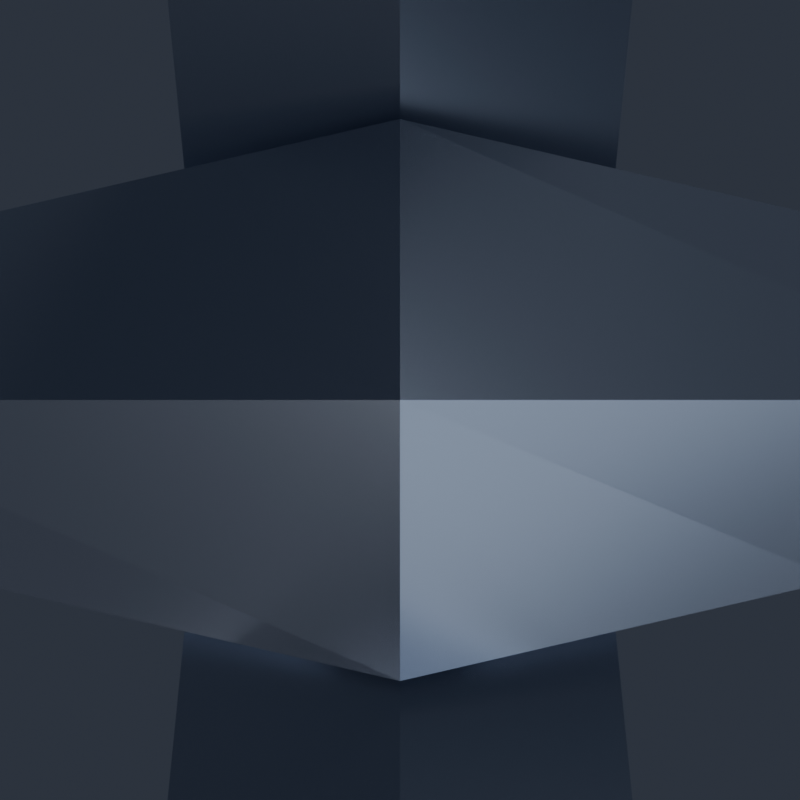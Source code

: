 # Source: MiniTsuba.blend  (saved by Blender 5.2.45; exported with 4.5.12 LTS)
import bpy
from mathutils import Matrix  # noqa: F401  (used for matrix-valued properties, if any)

bpy.ops.wm.read_factory_settings(use_empty=True)
scene = bpy.context.scene
scene.name = 'Scene'

# ---- collections
col_minitsuba = bpy.data.collections.new('MiniTsuba'); scene.collection.children.link(col_minitsuba)
col_renderrig = bpy.data.collections.new('RenderRig'); scene.collection.children.link(col_renderrig)

# ---- materials (node trees are filled in below, after node groups)
mat_hilt_steel = bpy.data.materials.new('Hilt_Steel')
mat_hilt_dark = bpy.data.materials.new('Hilt_Dark')
mat_hilt_neon = bpy.data.materials.new('Hilt_Neon')

# ---- material node trees
mat_hilt_steel.use_nodes = True; mat_hilt_steel.node_tree.nodes.clear()
_N = mat_hilt_steel.node_tree.nodes; _L = mat_hilt_steel.node_tree.links
n0 = _N.new('ShaderNodeBsdfPrincipled'); n0.name = 'Principled BSDF'; n0.location = (-200, 100)
n0.inputs[0].default_value = (0.3813, 0.4342, 0.5395, 1.0)
n0.inputs[1].default_value = 0.9
n0.inputs[2].default_value = 0.26
n0.inputs[10].default_value = 0.005
n0.inputs[13].default_value = 0.55
n0.inputs[27].default_value = (0.3813, 0.4342, 0.5395, 1.0)
n1 = _N.new('ShaderNodeOutputMaterial'); n1.name = 'Material Output'; n1.location = (200, 100)
_L.new(n0.outputs[0], n1.inputs[0])
n1.is_active_output = True
mat_hilt_dark.use_nodes = True; mat_hilt_dark.node_tree.nodes.clear()
_N = mat_hilt_dark.node_tree.nodes; _L = mat_hilt_dark.node_tree.links
n0 = _N.new('ShaderNodeBsdfPrincipled'); n0.name = 'Principled BSDF'; n0.location = (-200, 100)
n0.inputs[0].default_value = (0.02519, 0.0331, 0.05781, 1.0)
n0.inputs[2].default_value = 0.42
n0.inputs[10].default_value = 0.005
n0.inputs[13].default_value = 0.38
n0.inputs[27].default_value = (0.02519, 0.0331, 0.05781, 1.0)
n1 = _N.new('ShaderNodeOutputMaterial'); n1.name = 'Material Output'; n1.location = (200, 100)
_L.new(n0.outputs[0], n1.inputs[0])
n1.is_active_output = True
mat_hilt_neon.use_nodes = True; mat_hilt_neon.node_tree.nodes.clear()
_N = mat_hilt_neon.node_tree.nodes; _L = mat_hilt_neon.node_tree.links
n0 = _N.new('ShaderNodeBsdfPrincipled'); n0.name = 'Principled BSDF'; n0.location = (-200, 100)
n0.inputs[0].default_value = (0.0648, 0.6867, 1.0, 1.0)
n0.inputs[2].default_value = 0.2
n0.inputs[10].default_value = 0.005
n0.inputs[13].default_value = 0.38
n0.inputs[27].default_value = (0.0648, 0.6867, 1.0, 1.0)
n0.inputs[28].default_value = 3.2
n1 = _N.new('ShaderNodeOutputMaterial'); n1.name = 'Material Output'; n1.location = (200, 100)
_L.new(n0.outputs[0], n1.inputs[0])
n1.is_active_output = True

# ---- world
world_charmstudioworld = bpy.data.worlds.new('CharmStudioWorld'); scene.world = world_charmstudioworld
world_charmstudioworld.use_nodes = True; world_charmstudioworld.node_tree.nodes.clear()
_N = world_charmstudioworld.node_tree.nodes; _L = world_charmstudioworld.node_tree.links
n0 = _N.new('ShaderNodeBackground'); n0.name = 'Background'; n0.location = (-200, 100)
n0.inputs[0].default_value = (0.028, 0.034, 0.048, 1.0)
n0.inputs[1].default_value = 1.15
n1 = _N.new('ShaderNodeOutputWorld'); n1.name = 'World Output'; n1.location = (200, 100)
_L.new(n0.outputs[0], n1.inputs[0])
n1.is_active_output = True

# ---- cameras
cam_reviewcam = bpy.data.cameras.new('ReviewCam')
cam_reviewcam.clip_start = 0.01
cam_reviewcam.clip_end = 50.0

# ---- lights
light_keylight = bpy.data.lights.new('KeyLight', 'AREA')
light_keylight.color = (1.0, 0.98, 0.95)
light_keylight.energy = 6.4
light_keylight.size = 0.85
light_filllight = bpy.data.lights.new('FillLight', 'AREA')
light_filllight.color = (0.82, 0.9, 1.0)
light_filllight.energy = 3.0
light_filllight.size = 1.1
light_rimlight = bpy.data.lights.new('RimLight', 'AREA')
light_rimlight.color = (0.92, 0.96, 1.0)
light_rimlight.energy = 5.5
light_rimlight.size = 0.75
light_underbounce = bpy.data.lights.new('UnderBounce', 'AREA')
light_underbounce.color = (0.88, 0.91, 1.0)
light_underbounce.energy = 1.5
light_underbounce.size = 0.9

# ---- meshes
me_minitsuba_chain_mesh = bpy.data.meshes.new('MiniTsuba_Chain_Mesh')
me_minitsuba_chain_mesh.from_pydata([(0.0, 0.02332, -0.006536), (-0.006928, 0.01732, -0.01), (0.0, 0.01132, -0.01346), (0.006928, 0.01732, -0.01), (0.006928, 1.225e-18, 0.0), (0.0, 1.225e-18, 0.006928), (-0.006928, 1.225e-18, 0.0), (0.0, 1.225e-18, -0.006928), (0.0, -0.01132, -0.01346), (0.006928, -0.01732, -0.01), (0.0, -0.02332, -0.006536), (-0.006928, -0.01732, -0.01), (0.0, -0.01132, -0.02654), (0.006928, -0.01732, -0.03), (0.0, -0.02332, -0.03346), (-0.006928, -0.01732, -0.03), (0.006928, -3.674e-18, -0.04), (0.0, -3.674e-18, -0.04693), (-0.006928, -3.674e-18, -0.04), (0.0, -3.674e-18, -0.03307), (0.0, 0.02332, -0.03346), (-0.006928, 0.01732, -0.03), (0.0, 0.01132, -0.02654), (0.006928, 0.01732, -0.03), (0.0, 0.006829, -0.027), (0.0, 0.0, -0.02017), (0.0, -0.006829, -0.027), (0.0, 0.0, -0.03383), (0.015, 0.006163, -0.03804), (0.0205, 0.0, -0.03526), (0.015, -0.006163, -0.03804), (0.0095, 0.0, -0.04082), (0.015, 0.006163, -0.06196), (0.0205, 0.0, -0.06474), (0.015, -0.006163, -0.06196), (0.0095, 0.0, -0.05918), (0.0, 0.006829, -0.073), (0.0, 0.0, -0.07983), (0.0, -0.006829, -0.073), (0.0, 0.0, -0.06617), (-0.015, 0.006163, -0.06196), (-0.0205, 0.0, -0.06474), (-0.015, -0.006163, -0.06196), (-0.0095, 0.0, -0.05918), (-0.015, 0.006163, -0.03804), (-0.0205, 0.0, -0.03526), (-0.015, -0.006163, -0.03804), (-0.0095, 0.0, -0.04082), (0.006829, 0.0, -0.06), (0.0, 0.0, -0.06683), (-0.006829, 0.0, -0.06), (0.0, 0.0, -0.05317), (0.0, 0.0205, -0.06826), (0.006163, 0.015, -0.07104), (0.0, 0.0095, -0.07382), (-0.006163, 0.015, -0.07104), (0.0, 0.0205, -0.09774), (0.006163, 0.015, -0.09496), (0.0, 0.0095, -0.09218), (-0.006163, 0.015, -0.09496), (0.006829, 0.0, -0.106), (0.0, 0.0, -0.09917), (-0.006829, 0.0, -0.106), (0.0, 0.0, -0.1128), (0.0, -0.0095, -0.09218), (-0.006163, -0.015, -0.09496), (0.0, -0.0205, -0.09774), (0.006163, -0.015, -0.09496), (0.0, -0.0095, -0.07382), (-0.006163, -0.015, -0.07104), (0.0, -0.0205, -0.06826), (0.006163, -0.015, -0.07104)], [], [(0, 1, 5, 4), (1, 2, 6, 5), (2, 3, 7, 6), (3, 0, 4, 7), (4, 5, 9, 8), (5, 6, 10, 9), (6, 7, 11, 10), (7, 4, 8, 11), (8, 9, 13, 12), (9, 10, 14, 13), (10, 11, 15, 14), (11, 8, 12, 15), (12, 13, 17, 16), (13, 14, 18, 17), (14, 15, 19, 18), (15, 12, 16, 19), (16, 17, 21, 20), (17, 18, 22, 21), (18, 19, 23, 22), (19, 16, 20, 23), (20, 21, 1, 0), (21, 22, 2, 1), (22, 23, 3, 2), (23, 20, 0, 3), (24, 25, 29, 28), (25, 26, 30, 29), (26, 27, 31, 30), (27, 24, 28, 31), (28, 29, 33, 32), (29, 30, 34, 33), (30, 31, 35, 34), (31, 28, 32, 35), (32, 33, 37, 36), (33, 34, 38, 37), (34, 35, 39, 38), (35, 32, 36, 39), (36, 37, 41, 40), (37, 38, 42, 41), (38, 39, 43, 42), (39, 36, 40, 43), (40, 41, 45, 44), (41, 42, 46, 45), (42, 43, 47, 46), (43, 40, 44, 47), (44, 45, 25, 24), (45, 46, 26, 25), (46, 47, 27, 26), (47, 44, 24, 27), (48, 49, 53, 52), (49, 50, 54, 53), (50, 51, 55, 54), (51, 48, 52, 55), (52, 53, 57, 56), (53, 54, 58, 57), (54, 55, 59, 58), (55, 52, 56, 59), (56, 57, 61, 60), (57, 58, 62, 61), (58, 59, 63, 62), (59, 56, 60, 63), (60, 61, 65, 64), (61, 62, 66, 65), (62, 63, 67, 66), (63, 60, 64, 67), (64, 65, 69, 68), (65, 66, 70, 69), (66, 67, 71, 70), (67, 64, 68, 71), (68, 69, 49, 48), (69, 70, 50, 49), (70, 71, 51, 50), (71, 68, 48, 51)])
me_minitsuba_chain_mesh.materials.append(mat_hilt_steel)
me_minitsuba_chain_mesh.update()
me_minitsuba_body_mesh_001 = bpy.data.meshes.new('MiniTsuba_Body_Mesh.001')
me_minitsuba_body_mesh_001.from_pydata([(-0.018, -0.018, -0.158), (0.018, -0.018, -0.158), (0.024, -0.012, -0.158), (0.024, 0.012, -0.158), (0.018, 0.018, -0.158), (-0.018, 0.018, -0.158), (-0.024, 0.012, -0.158), (-0.024, -0.012, -0.158), (-0.013, -0.013, -0.124), (0.013, -0.013, -0.124), (0.017, -0.009, -0.124), (0.017, 0.009, -0.124), (0.013, 0.013, -0.124), (-0.013, 0.013, -0.124), (-0.017, 0.009, -0.124), (-0.017, -0.009, -0.124), (0.06282, 0.02602, -0.278), (0.02602, 0.06282, -0.278), (-0.02602, 0.06282, -0.278), (-0.06282, 0.02602, -0.278), (-0.06282, -0.02602, -0.278), (-0.02602, -0.06282, -0.278), (0.02602, -0.06282, -0.278), (0.06282, -0.02602, -0.278), (0.06837, 0.02832, -0.256), (0.02832, 0.06837, -0.256), (-0.02832, 0.06837, -0.256), (-0.06837, 0.02832, -0.256), (-0.06837, -0.02832, -0.256), (-0.02832, -0.06837, -0.256), (0.02832, -0.06837, -0.256), (0.06837, -0.02832, -0.256), (-0.0117, -0.01, -0.2901), (0.0117, -0.01, -0.2901), (0.0117, -0.01, -0.3343), (-0.0013, -0.01, -0.3564), (-0.0117, -0.01, -0.3408), (0.018, -0.005, -0.342), (-0.002, -0.005, -0.376), (-0.018, -0.005, -0.352), (0.018, 0.005, -0.342), (-0.002, 0.005, -0.376), (-0.018, 0.005, -0.352), (-0.0117, 0.01, -0.2901), (0.0117, 0.01, -0.2901), (0.0117, 0.01, -0.3343), (-0.0013, 0.01, -0.3564), (-0.0117, 0.01, -0.3408), (0.0, 0.006236, -0.094), (0.0, 0.0, -0.08776), (0.0, -0.006236, -0.094), (0.0, 0.0, -0.1002), (0.0145, 0.005903, -0.1036), (0.0197, 0.0, -0.1008), (0.0145, -0.005903, -0.1036), (0.0093, 0.0, -0.1064), (0.0197, 0.0, -0.1272), (0.0093, 0.0, -0.1216), (-0.0197, 0.0, -0.1272), (-0.0093, 0.0, -0.1216), (-0.0145, 0.005903, -0.1036), (-0.0197, 0.0, -0.1008), (-0.0145, -0.005903, -0.1036), (-0.0093, 0.0, -0.1064), (0.0174, 0.002607, -0.126), (0.0179, 0.0, -0.1284), (0.0174, -0.002607, -0.126), (0.01779, -0.0006036, -0.1279), (0.005685, 0.0, -0.124), (0.01376, -0.005058, -0.124), (0.01376, 0.005058, -0.124), (-0.01779, 0.0006036, -0.1279), (-0.0179, 0.0, -0.1284), (-0.0174, 0.002607, -0.126), (-0.0174, -0.002607, -0.126), (-0.005685, 0.0, -0.124), (-0.01376, -0.005058, -0.124), (-0.01376, 0.005058, -0.124), (-0.015, -0.016, -0.256), (-0.021, 0.01, -0.256), (-0.021, -0.01, -0.256), (-0.015, 0.016, -0.256), (0.015, 0.016, -0.256), (0.015, -0.016, -0.256), (0.021, -0.01, -0.256), (0.021, 0.01, -0.256), (-0.015, -0.016, -0.158), (0.015, -0.016, -0.158), (-0.01643, 0.006242, -0.278), (0.01643, 0.006242, -0.278), (-0.0145, -0.005903, -0.124), (-0.0145, 0.005903, -0.124), (-0.018, -0.005, -0.278), (-0.018, 0.005, -0.278), (-0.01643, -0.006242, -0.278), (0.018, -0.005, -0.278), (0.018, 0.005, -0.278), (0.01643, -0.006242, -0.278), (0.0145, -0.005903, -0.124), (0.017, -0.003065, -0.124), (-0.015, 0.016, -0.158), (0.015, 0.016, -0.158), (0.017, 0.003065, -0.124), (0.0145, 0.005903, -0.124), (-0.017, 0.003065, -0.124), (0.021, 0.01, -0.158), (0.0155, 0.0155, -0.158), (0.021, -0.01, -0.158), (-0.017, -0.003065, -0.124), (-0.021, -0.01, -0.158), (-0.021, 0.01, -0.158), (-0.0155, -0.0155, -0.158)], [], [(0, 7, 6, 5, 4, 106, 101, 100, 110, 109, 111), (4, 3, 2, 1, 0, 111, 86, 87, 107, 105, 106), (108, 15, 8, 9, 10, 99, 98, 69, 68, 70, 103, 102, 11, 12, 13, 14, 104, 91, 77, 75, 76, 90), (0, 1, 9, 8), (1, 2, 10, 9), (66, 99, 10, 2, 3, 11, 102, 64, 65, 67), (3, 4, 12, 11), (4, 5, 13, 12), (5, 6, 14, 13), (14, 6, 7, 15, 108, 74, 72, 71, 73, 104), (7, 0, 8, 15), (83, 87, 86, 78), (84, 107, 87, 83), (107, 84, 85, 105), (105, 85, 82, 101, 106), (82, 81, 100, 101), (81, 79, 110, 100), (79, 80, 109, 110), (80, 78, 86, 111, 109), (96, 16, 23, 22, 21, 20, 92, 94, 97, 95), (92, 20, 19, 18, 17, 16, 96, 89, 88, 93), (79, 27, 28, 29, 30, 31, 84, 83, 78, 80), (31, 24, 25, 26, 27, 79, 81, 82, 85, 84), (16, 17, 25, 24), (17, 18, 26, 25), (18, 19, 27, 26), (19, 20, 28, 27), (20, 21, 29, 28), (21, 22, 30, 29), (22, 23, 31, 30), (23, 16, 24, 31), (35, 34, 33, 32, 36), (43, 44, 45, 46, 47), (32, 33, 97, 94), (89, 44, 43, 88), (97, 33, 34, 37, 95), (95, 37, 40, 96), (40, 45, 44, 89, 96), (34, 35, 38, 37), (37, 38, 41, 40), (40, 41, 46, 45), (35, 36, 39, 38), (38, 39, 42, 41), (41, 42, 47, 46), (92, 39, 36, 32, 94), (93, 42, 39, 92), (43, 47, 42, 93, 88), (48, 49, 53, 52), (49, 50, 54, 53), (50, 51, 55, 54), (51, 48, 52, 55), (103, 52, 53, 56, 64, 102), (99, 66, 56, 53, 54, 98), (54, 55, 57, 69, 98), (57, 55, 52, 103, 70), (64, 56, 65), (66, 67, 56), (65, 56, 67), (69, 57, 68), (58, 71, 72), (58, 73, 71), (58, 72, 74), (68, 57, 70), (75, 77, 59), (73, 58, 61, 60, 91, 104), (90, 62, 61, 58, 74, 108), (76, 59, 63, 62, 90), (63, 59, 77, 91, 60), (60, 61, 49, 48), (61, 62, 50, 49), (62, 63, 51, 50), (63, 60, 48, 51), (59, 76, 75)])
me_minitsuba_body_mesh_001.polygons.foreach_set('material_index', [1, 1, 1, 1, 1, 1, 1, 1, 1, 1, 1, 0, 0, 0, 0, 0, 0, 0, 0, 1, 1, 1, 1, 1, 1, 1, 1, 1, 1, 1, 1, 1, 1, 1, 1, 1, 1, 1, 1, 1, 1, 1, 1, 1, 1, 1, 1, 1, 1, 1, 1, 1, 1, 1, 1, 1, 1, 1, 1, 1, 1, 1, 1, 1, 1, 1, 1, 1, 1, 1, 1, 1, 1])
me_minitsuba_body_mesh_001.materials.append(mat_hilt_dark)
me_minitsuba_body_mesh_001.materials.append(mat_hilt_steel)
me_minitsuba_body_mesh_001.update()
me_minitsuba_neon_mesh = bpy.data.meshes.new('MiniTsuba_Neon_Mesh')
me_minitsuba_neon_mesh.from_pydata([(0.012, -0.02, -0.178), (0.012, 0.02, -0.178), (7.348e-19, -0.02, -0.166), (7.348e-19, 0.02, -0.166), (-0.012, -0.02, -0.178), (-0.012, 0.02, -0.178), (-2.204e-18, -0.02, -0.19), (-2.204e-18, 0.02, -0.19), (0.012, -0.02, -0.206), (0.012, 0.02, -0.206), (7.348e-19, -0.02, -0.194), (7.348e-19, 0.02, -0.194), (-0.012, -0.02, -0.206), (-0.012, 0.02, -0.206), (-2.204e-18, -0.02, -0.218), (-2.204e-18, 0.02, -0.218), (0.012, -0.02, -0.234), (0.012, 0.02, -0.234), (7.348e-19, -0.02, -0.222), (7.348e-19, 0.02, -0.222), (-0.012, -0.02, -0.234), (-0.012, 0.02, -0.234), (-2.204e-18, -0.02, -0.246), (-2.204e-18, 0.02, -0.246)], [], [(6, 0, 2, 4), (1, 7, 5, 3), (0, 1, 3, 2), (2, 3, 5, 4), (4, 5, 7, 6), (6, 7, 1, 0), (14, 8, 10, 12), (9, 15, 13, 11), (8, 9, 11, 10), (10, 11, 13, 12), (12, 13, 15, 14), (14, 15, 9, 8), (22, 16, 18, 20), (17, 23, 21, 19), (16, 17, 19, 18), (18, 19, 21, 20), (20, 21, 23, 22), (22, 23, 17, 16)])
me_minitsuba_neon_mesh.materials.append(mat_hilt_neon)
me_minitsuba_neon_mesh.update()

# ---- objects
ob_minitsuba_chain = bpy.data.objects.new('MiniTsuba_Chain', me_minitsuba_chain_mesh)
ob_minitsuba_body = bpy.data.objects.new('MiniTsuba_Body', me_minitsuba_body_mesh_001)
ob_minitsuba_neon = bpy.data.objects.new('MiniTsuba_Neon', me_minitsuba_neon_mesh)
ob_keylight = bpy.data.objects.new('KeyLight', light_keylight)
ob_filllight = bpy.data.objects.new('FillLight', light_filllight)
ob_rimlight = bpy.data.objects.new('RimLight', light_rimlight)
ob_underbounce = bpy.data.objects.new('UnderBounce', light_underbounce)
ob_reviewcam = bpy.data.objects.new('ReviewCam', cam_reviewcam)

# ---- transforms, parenting, visibility, modifiers, constraints
ob_minitsuba_chain.location = (0.0, 0.0, 0.0)
ob_minitsuba_body.location = (0.0, 0.0, 0.0)
ob_minitsuba_neon.location = (0.0, 0.0, 0.0)
ob_keylight.location = (-0.75, -1.1, 0.35)
ob_keylight.rotation_euler = (1.179, 9.028e-08, -0.5984)
ob_filllight.location = (0.85, -0.85, -0.1)
ob_filllight.rotation_euler = (1.488, -1.22e-07, 0.7854)
ob_rimlight.location = (0.45, 0.95, 0.3)
ob_rimlight.rotation_euler = (1.127, -6.522e-08, 2.699)
ob_underbounce.location = (0.0, -0.45, -0.85)
ob_underbounce.rotation_euler = (2.536, -0.0, 0.0)
ob_reviewcam.location = (0.0, 0.0, 0.0)

# ---- collection membership
col_minitsuba.objects.link(ob_minitsuba_chain)
col_minitsuba.objects.link(ob_minitsuba_body)
col_minitsuba.objects.link(ob_minitsuba_neon)
col_renderrig.objects.link(ob_keylight)
col_renderrig.objects.link(ob_filllight)
col_renderrig.objects.link(ob_rimlight)
col_renderrig.objects.link(ob_underbounce)
col_renderrig.objects.link(ob_reviewcam)

# ---- scene / render settings (as saved in the file)
scene.camera = ob_reviewcam
scene.frame_start = 1; scene.frame_end = 250; scene.frame_set(1)
scene.render.engine = 'BLENDER_EEVEE_NEXT'
scene.render.resolution_x = 800
scene.render.resolution_y = 800
scene.render.bake_bias = 0.0
scene.render.bake_samples = 0
scene.render.compositor_device = 'GPU'
scene.eevee.use_volume_custom_range = False
scene.eevee.fast_gi_thickness_near = 0.1
scene.eevee.fast_gi_thickness_far = 0.0
scene.eevee.ray_tracing_options.screen_trace_thickness = 0.1
bpy.context.view_layer.update()

